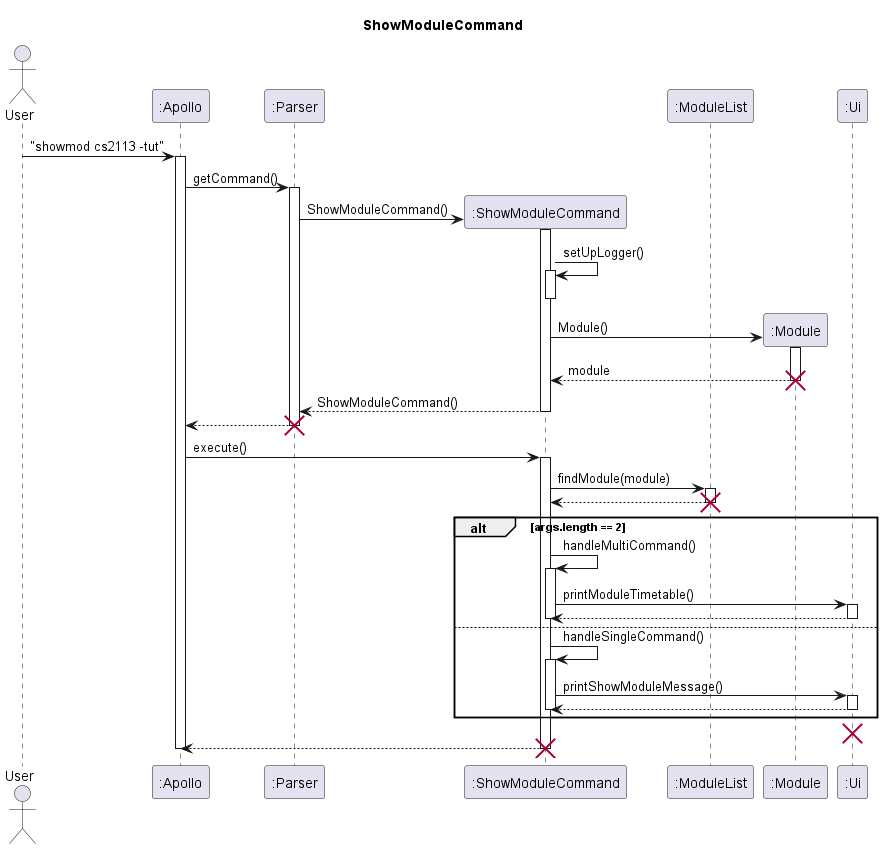

The diagram above was rendered by PlantUML. Its source (embedded in the PNG):
@startuml
'https://plantuml.com/sequence-diagram

skinparam maxMessageSize 150

title ShowModuleCommand

actor User

participant ":Apollo" as Apollo
participant ":Parser" as Parser
participant ":ShowModuleCommand" as ShowMod
participant ":ModuleList" as ModuleList
participant ":Module" as Module
participant ":Ui" as Ui

User -> Apollo : "showmod cs2113 -tut"

activate Apollo
Apollo -> Parser : getCommand()
activate Parser

Parser -> ShowMod** : ShowModuleCommand()
activate ShowMod

ShowMod -> ShowMod : setUpLogger()
activate ShowMod
deactivate ShowMod

ShowMod -> Module** : Module()
activate Module
Module --> ShowMod : module
deactivate Module
destroy Module

ShowMod --> Parser : ShowModuleCommand()
deactivate ShowMod

Parser --> Apollo
deactivate Parser
destroy Parser

Apollo -> ShowMod : execute()
activate ShowMod

ShowMod -> ModuleList : findModule(module)
activate ModuleList
ModuleList --> ShowMod
deactivate ModuleList
destroy ModuleList


alt args.length == 2
ShowMod -> ShowMod : handleMultiCommand()
activate ShowMod
ShowMod -> Ui : printModuleTimetable()
activate Ui
Ui --> ShowMod
deactivate Ui

deactivate ShowMod

else
ShowMod -> ShowMod : handleSingleCommand()
activate ShowMod
ShowMod -> Ui : printShowModuleMessage()

activate Ui
Ui --> ShowMod
deactivate Ui

deactivate ShowMod

end

destroy Ui

ShowMod --> Apollo

deactivate ShowMod
destroy ShowMod

deactivate Apollo




@enduml